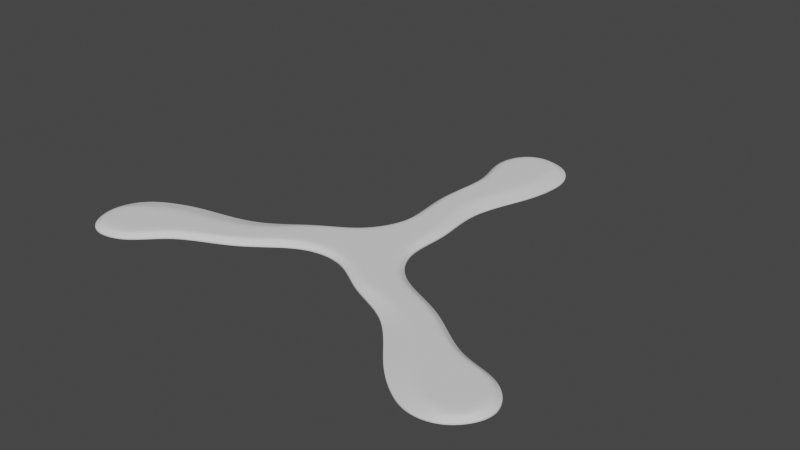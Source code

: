 # Source: non-destructive-tutorial.blend  (saved by Blender 2.90.7; exported with 4.5.12 LTS)
import bpy
from mathutils import Matrix  # noqa: F401  (used for matrix-valued properties, if any)

bpy.ops.wm.read_factory_settings(use_empty=True)
scene = bpy.context.scene
scene.name = 'Scene'

# ---- collections
col_collection = bpy.data.collections.new('Collection'); scene.collection.children.link(col_collection)

# ---- node groups
ng_auto_smooth = bpy.data.node_groups.new('Auto Smooth', 'GeometryNodeTree')
_s = ng_auto_smooth.interface.new_socket(name='Geometry', in_out='OUTPUT', socket_type='NodeSocketGeometry')
_s = ng_auto_smooth.interface.new_socket(name='Geometry', in_out='INPUT', socket_type='NodeSocketGeometry')
_s = ng_auto_smooth.interface.new_socket(name='Angle', in_out='INPUT', socket_type='NodeSocketFloat')
_s.subtype = 'ANGLE'
_s.min_value = 0.0
_s.max_value = 3.142
ng_auto_smooth.is_modifier = True
_N = ng_auto_smooth.nodes; _L = ng_auto_smooth.links
n0 = _N.new('NodeGroupOutput'); n0.name = 'Group Output'; n0.location = (480, -100)
n1 = _N.new('NodeGroupInput'); n1.name = 'Group Input'; n1.location = (-420, -300)
n2 = _N.new('NodeGroupInput'); n2.name = 'Group Input.001'; n2.location = (-60, -100)
n3 = _N.new('GeometryNodeSetShadeSmooth'); n3.name = 'Set Shade Smooth'; n3.location = (120, -100)
n3.domain = 'EDGE'
n4 = _N.new('GeometryNodeSetShadeSmooth'); n4.name = 'Set Shade Smooth.001'; n4.location = (300, -100)
n5 = _N.new('GeometryNodeInputMeshEdgeAngle'); n5.name = 'Edge Angle'; n5.location = (-420, -220)
n6 = _N.new('GeometryNodeInputEdgeSmooth'); n6.name = 'Is Edge Smooth'; n6.location = (-60, -160)
n7 = _N.new('GeometryNodeInputShadeSmooth'); n7.name = 'Is Face Smooth'; n7.location = (-240, -340)
n8 = _N.new('FunctionNodeBooleanMath'); n8.name = 'Boolean Math'; n8.location = (-60, -220)
n9 = _N.new('FunctionNodeCompare'); n9.name = 'Compare'; n9.location = (-240, -180)
n9.operation = 'LESS_EQUAL'
_L.new(n5.outputs[0], n9.inputs[0])
_L.new(n4.outputs[0], n0.inputs[0])
_L.new(n1.outputs[1], n9.inputs[1])
_L.new(n9.outputs[0], n8.inputs[0])
_L.new(n7.outputs[0], n8.inputs[1])
_L.new(n2.outputs[0], n3.inputs[0])
_L.new(n6.outputs[0], n3.inputs[1])
_L.new(n3.outputs[0], n4.inputs[0])
_L.new(n8.outputs[0], n3.inputs[2])
n0.is_active_output = True

# ---- world
world_world = bpy.data.worlds.new('World'); scene.world = world_world
world_world.use_nodes = True; world_world.node_tree.nodes.clear()
_N = world_world.node_tree.nodes; _L = world_world.node_tree.links
n0 = _N.new('ShaderNodeOutputWorld'); n0.name = 'World Output'; n0.location = (300, 300)
n1 = _N.new('ShaderNodeBackground'); n1.name = 'Background'; n1.location = (10, 300)
n1.inputs[0].default_value = (0.05088, 0.05088, 0.05088, 1.0)
_L.new(n1.outputs[0], n0.inputs[0])
n0.is_active_output = True
world_world.color = (0.05088, 0.05088, 0.05088)
world_world.use_sun_shadow = False
world_world.sun_shadow_jitter_overblur = 0.0

# ---- meshes
me_plane = bpy.data.meshes.new('Plane')
me_plane.from_pydata([(0.02959, 0.05564, -1.549e-05), (-0.004944, 0.07078, -1.549e-05), (0.01501, -0.05981, -1.549e-05), (-0.01551, -0.05961, -1.549e-05), (0.02003, -0.03707, -1.549e-05), (0.0133, -0.009137, -1.549e-05), (0.02698, 0.02205, -1.549e-05), (-0.002647, 0.02713, -1.549e-05), (-0.009908, -0.0058, -1.549e-05), (-0.002067, -0.03707, -1.549e-05), (-0.01416, -0.06168, -1.549e-05), (0.0124, -0.06006, -1.549e-05), (0.0002991, 0.02773, -1.549e-05), (0.01861, 0.02612, -1.549e-05), (-0.006782, -0.0061, -1.549e-05), (0.004548, -0.008088, -1.549e-05), (0.001285, -0.03621, -1.549e-05), (0.01649, -0.03707, -1.549e-05), (0.01965, 0.05414, -1.549e-05), (-0.0003889, 0.06725, -1.549e-05), (9.294e-05, -0.06859, -1.549e-05), (0.004006, 0.02647, -1.549e-05), (-0.001382, -0.00697, -1.549e-05), (0.007059, -0.03707, -1.549e-05), (0.01865, 0.06932, -1.549e-05), (0.01738, 0.06596, -1.549e-05), (0.02094, 0.04296, -1.549e-05), (-0.0107, 0.04844, -1.549e-05), (0.03042, 0.04149, -1.549e-05), (-0.01335, 0.04798, -1.549e-05), (0.00601, 0.04565, -1.549e-05)], [], [(16, 9, 3, 10), (27, 29, 7, 12), (12, 7, 8, 14), (14, 8, 9, 16), (5, 15, 17, 4), (22, 14, 16, 23), (6, 13, 15, 5), (21, 12, 14, 22), (28, 26, 13, 6), (30, 27, 12, 21), (4, 17, 11, 2), (23, 16, 10, 20), (24, 1, 19, 25), (0, 24, 25, 18), (17, 23, 20, 11), (26, 30, 21, 13), (13, 21, 22, 15), (15, 22, 23, 17), (18, 25, 30, 26), (25, 19, 27, 30), (0, 18, 26, 28), (19, 1, 29, 27)])
_k = {(3, 9): 0.8, (2, 4): 0.8, (4, 5): 0.8, (5, 6): 0.8, (7, 8): 0.8, (8, 9): 0.8, (15, 17): 0.29412, (14, 16): 0.29412, (13, 15): 0.29412, (12, 14): 0.29412, (13, 26): 0.29412, (12, 27): 0.29412, (11, 17): 0.29412, (10, 16): 0.29412, (1, 24): 0.8, (18, 25): 0.29412, (0, 28): 0.8, (7, 29): 0.8, (0, 24): 0.8, (19, 25): 0.29412, (18, 26): 0.29412, (19, 27): 0.29412, (6, 28): 0.8, (1, 29): 0.8}
me_plane.attributes.new('crease_edge', 'FLOAT', 'EDGE').data.foreach_set('value', [_k.get((min(e.vertices), max(e.vertices)), 0.0) for e in me_plane.edges])
_uv = me_plane.uv_layers.new(name='UVMap')
_uv.uv.foreach_set('vector', [0.9072, 0.7518, 1.0, 0.75, 1.0, 1.0, 0.8533, 0.9892, 0.9115, 0.1584, 1.001, 0.1788, 1.0, 0.25, 0.8541, 0.25, 0.8541, 0.25, 1.0, 0.25, 1.0, 0.5, 0.8004, 0.5008, 0.8004, 0.5008, 1.0, 0.5, 1.0, 0.75, 0.9072, 0.7518, 0.0, 0.5, 0.3333, 0.5, 0.2728, 0.7498, 0.0, 0.75, 0.5, 0.5, 0.8004, 0.5008, 0.9072, 0.7518, 0.5649, 0.7485, 0.0, 0.25, 0.262, 0.2502, 0.3333, 0.5, 0.0, 0.5, 0.5409, 0.2495, 0.8541, 0.25, 0.8004, 0.5008, 0.5, 0.5, 0.0, 0.1875, 0.2321, 0.1701, 0.262, 0.2502, 0.0, 0.25, 0.4864, 0.1545, 0.9115, 0.1584, 0.8541, 0.25, 0.5409, 0.2495, 0.0, 0.75, 0.2728, 0.7498, 0.3333, 1.0, 0.0, 1.0, 0.5649, 0.7485, 0.9072, 0.7518, 0.8533, 0.9892, 0.5, 1.0, 0.5, 0.0, 0.6667, 0.0, 0.7858, 0.07256, 0.4319, 0.05957, 0.3333, 0.0, 0.5, 0.0, 0.4319, 0.05957, 0.2022, 0.08997, 0.2728, 0.7498, 0.5649, 0.7485, 0.5, 1.0, 0.3333, 1.0, 0.2321, 0.1701, 0.4864, 0.1545, 0.5409, 0.2495, 0.262, 0.2502, 0.262, 0.2502, 0.5409, 0.2495, 0.5, 0.5, 0.3333, 0.5, 0.3333, 0.5, 0.5, 0.5, 0.5649, 0.7485, 0.2728, 0.7498, 0.2022, 0.08997, 0.4319, 0.05957, 0.4864, 0.1545, 0.2321, 0.1701, 0.4319, 0.05957, 0.7858, 0.07256, 0.9115, 0.1584, 0.4864, 0.1545, 0.0, 0.125, 0.2022, 0.08997, 0.2321, 0.1701, 0.0, 0.1875, 0.7858, 0.07256, 1.0, 0.125, 1.001, 0.1788, 0.9115, 0.1584])
me_plane.use_remesh_fix_poles = True
me_plane.use_remesh_preserve_attributes = False
me_plane.use_mirror_vertex_groups = False
me_plane.update()

# ---- objects
ob_plane = bpy.data.objects.new('Plane', me_plane)
ob_empty = bpy.data.objects.new('Empty', None)

# ---- transforms, parenting, visibility, modifiers, constraints
ob_plane.location = (-0.0003419, 0.0701, 0.0)
ob_plane.lineart.crease_threshold = 0.0
_vg = ob_plane.vertex_groups.new(name='Weld')
_vg.add([2, 3, 10, 11, 20], 1.0, 'REPLACE')
_vg = ob_plane.vertex_groups.new(name='Interior')
_vg.add([10, 11, 12, 13, 14, 15, 16, 17, 18, 19, 20, 21, 22, 23, 25, 26, 27, 30], 1.0, 'REPLACE')
_m = ob_plane.modifiers.new('Array', 'ARRAY')
_m.count = 3
_m.constant_offset_displace = (0.0, 0.0, 0.0)
_m.use_relative_offset = False
_m.use_object_offset = True
_m.offset_object = ob_empty
_m = ob_plane.modifiers.new('Weld', 'WELD')
_m.vertex_group = 'Weld'
_m = ob_plane.modifiers.new('Solidify', 'SOLIDIFY')
_m.thickness = 0.003
_m.thickness_vertex_group = 0.3
_m.offset = 1.0
_m.vertex_group = 'Interior'
_m = ob_plane.modifiers.new('Subdivision', 'SUBSURF')
_m.uv_smooth = 'PRESERVE_CORNERS'
_m.levels = 4
_m.render_levels = 4
_m = ob_plane.modifiers.new('Auto Smooth', 'NODES')
_m.node_group = ng_auto_smooth
_gi = [s.identifier for s in ng_auto_smooth.interface.items_tree if s.item_type == 'SOCKET' and s.in_out == 'INPUT']
_m[_gi[1]] = 0.5236  # Angle
ob_empty.location = (-0.05988, -0.03302, 0.0)
ob_empty.rotation_euler = (0.0, -0.0, 2.094)
ob_empty.lineart.crease_threshold = 0.0

# ---- collection membership
col_collection.objects.link(ob_plane)
col_collection.objects.link(ob_empty)

# ---- scene / render settings (as saved in the file)
scene.frame_start = 1; scene.frame_end = 250; scene.frame_set(1)
scene.render.engine = 'CYCLES'
scene.cycles.samples = 128
scene.cycles.sampling_pattern = 'TABULATED_SOBOL'
scene.cycles.use_adaptive_sampling = False
scene.cycles.use_light_tree = False
scene.view_settings.view_transform = 'Filmic'
bpy.context.view_layer.update()

# ---- added for rendering (the .blend has no active camera and no usable light): camera, sun
cam_auto = bpy.data.cameras.new('AutoCamera')
cam_auto.lens = 50.0
cam_auto.sensor_width = 36.0
cam_auto.clip_end = 1000.0
ob_auto_camera = bpy.data.objects.new('AutoCamera', cam_auto)
scene.collection.objects.link(ob_auto_camera)
ob_auto_camera.location = (0.303165, -0.34169, 0.247354)
ob_auto_camera.rotation_euler = (1.09748, -7.21219e-08, 0.694738)
scene.camera = ob_auto_camera
light_auto_sun = bpy.data.lights.new('AutoSun', 'SUN')
light_auto_sun.energy = 3.0
light_auto_sun.angle = 0.0523599
ob_auto_sun = bpy.data.objects.new('AutoSun', light_auto_sun)
scene.collection.objects.link(ob_auto_sun)
ob_auto_sun.rotation_euler = (0.872665, 0.174533, 0.523599)
bpy.context.view_layer.update()
